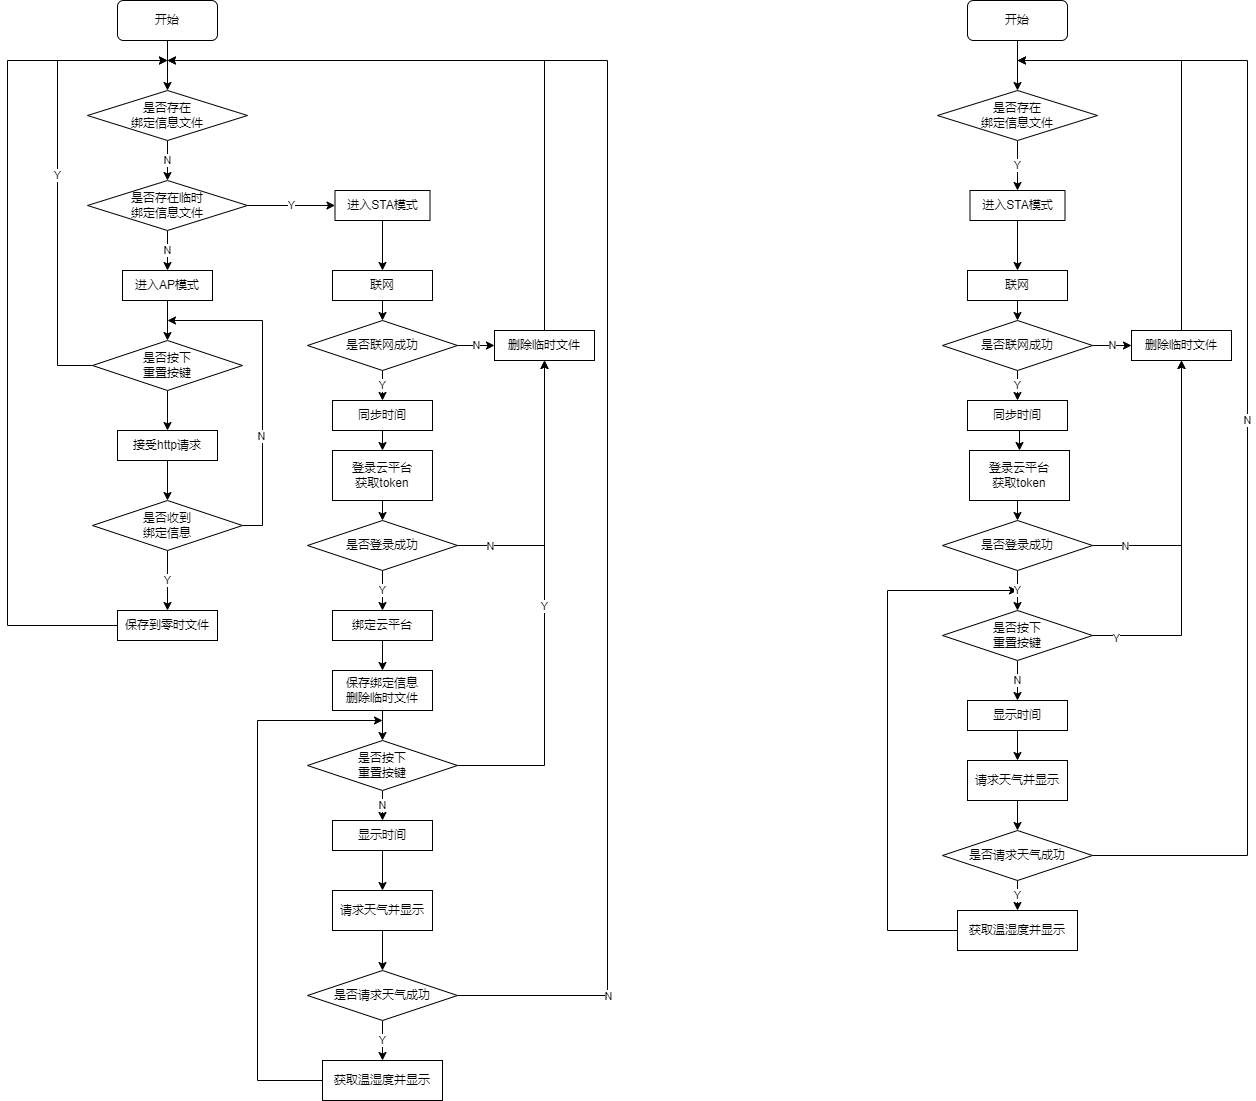

The diagram above was exported from draw.io. Its source (the exported page's mxGraphModel, read from the mxfile embedded in the PNG):
<mxGraphModel dx="1422" dy="867" grid="1" gridSize="10" guides="1" tooltips="1" connect="1" arrows="1" fold="1" page="1" pageScale="1" pageWidth="827" pageHeight="1169" math="0" shadow="0">
  <root>
    <mxCell id="0" />
    <mxCell id="1" parent="0" />
    <mxCell id="17" style="edgeStyle=orthogonalEdgeStyle;rounded=0;orthogonalLoop=1;jettySize=auto;html=1;exitX=0.5;exitY=1;exitDx=0;exitDy=0;entryX=0.5;entryY=0;entryDx=0;entryDy=0;" parent="1" source="2" target="4" edge="1">
      <mxGeometry relative="1" as="geometry" />
    </mxCell>
    <mxCell id="2" value="开始" style="rounded=1;whiteSpace=wrap;html=1;" parent="1" vertex="1">
      <mxGeometry x="350" y="120" width="100" height="40" as="geometry" />
    </mxCell>
    <mxCell id="20" style="edgeStyle=orthogonalEdgeStyle;rounded=0;orthogonalLoop=1;jettySize=auto;html=1;exitX=0.5;exitY=1;exitDx=0;exitDy=0;entryX=0.5;entryY=0;entryDx=0;entryDy=0;" parent="1" source="3" target="7" edge="1">
      <mxGeometry relative="1" as="geometry" />
    </mxCell>
    <mxCell id="3" value="进入AP模式" style="rounded=0;whiteSpace=wrap;html=1;" parent="1" vertex="1">
      <mxGeometry x="355" y="390" width="90" height="30" as="geometry" />
    </mxCell>
    <mxCell id="55" value="N" style="edgeStyle=orthogonalEdgeStyle;rounded=0;orthogonalLoop=1;jettySize=auto;html=1;exitX=0.5;exitY=1;exitDx=0;exitDy=0;entryX=0.5;entryY=0;entryDx=0;entryDy=0;" parent="1" source="4" target="54" edge="1">
      <mxGeometry relative="1" as="geometry" />
    </mxCell>
    <mxCell id="4" value="是否存在&lt;br&gt;绑定信息文件" style="rhombus;whiteSpace=wrap;html=1;" parent="1" vertex="1">
      <mxGeometry x="320" y="210" width="160" height="50" as="geometry" />
    </mxCell>
    <mxCell id="22" style="edgeStyle=orthogonalEdgeStyle;rounded=0;orthogonalLoop=1;jettySize=auto;html=1;exitX=0.5;exitY=1;exitDx=0;exitDy=0;entryX=0.5;entryY=0;entryDx=0;entryDy=0;" parent="1" source="5" target="6" edge="1">
      <mxGeometry relative="1" as="geometry" />
    </mxCell>
    <mxCell id="5" value="接受http请求" style="rounded=0;whiteSpace=wrap;html=1;" parent="1" vertex="1">
      <mxGeometry x="350" y="550" width="100" height="30" as="geometry" />
    </mxCell>
    <mxCell id="24" value="Y" style="edgeStyle=orthogonalEdgeStyle;rounded=0;orthogonalLoop=1;jettySize=auto;html=1;exitX=0.5;exitY=1;exitDx=0;exitDy=0;entryX=0.5;entryY=0;entryDx=0;entryDy=0;" parent="1" source="6" target="49" edge="1">
      <mxGeometry relative="1" as="geometry" />
    </mxCell>
    <mxCell id="50" style="edgeStyle=orthogonalEdgeStyle;rounded=0;orthogonalLoop=1;jettySize=auto;html=1;exitX=1;exitY=0.5;exitDx=0;exitDy=0;" parent="1" source="6" edge="1">
      <mxGeometry relative="1" as="geometry">
        <mxPoint x="400" y="440" as="targetPoint" />
        <Array as="points">
          <mxPoint x="495" y="645" />
          <mxPoint x="495" y="440" />
        </Array>
      </mxGeometry>
    </mxCell>
    <mxCell id="51" value="N" style="edgeLabel;html=1;align=center;verticalAlign=middle;resizable=0;points=[];" parent="50" vertex="1" connectable="0">
      <mxGeometry x="-0.3125" y="2" relative="1" as="geometry">
        <mxPoint as="offset" />
      </mxGeometry>
    </mxCell>
    <mxCell id="6" value="是否收到&lt;br&gt;绑定信息" style="rhombus;whiteSpace=wrap;html=1;" parent="1" vertex="1">
      <mxGeometry x="325" y="620" width="150" height="50" as="geometry" />
    </mxCell>
    <mxCell id="21" style="edgeStyle=orthogonalEdgeStyle;rounded=0;orthogonalLoop=1;jettySize=auto;html=1;exitX=0.5;exitY=1;exitDx=0;exitDy=0;entryX=0.5;entryY=0;entryDx=0;entryDy=0;" parent="1" source="7" target="5" edge="1">
      <mxGeometry relative="1" as="geometry" />
    </mxCell>
    <mxCell id="48" value="Y" style="edgeStyle=orthogonalEdgeStyle;rounded=0;orthogonalLoop=1;jettySize=auto;html=1;exitX=0;exitY=0.5;exitDx=0;exitDy=0;" parent="1" source="7" edge="1">
      <mxGeometry relative="1" as="geometry">
        <Array as="points">
          <mxPoint x="290" y="485" />
          <mxPoint x="290" y="180" />
        </Array>
        <mxPoint x="400" y="180" as="targetPoint" />
      </mxGeometry>
    </mxCell>
    <mxCell id="7" value="是否按下&lt;br&gt;重置按键" style="rhombus;whiteSpace=wrap;html=1;" parent="1" vertex="1">
      <mxGeometry x="325" y="460" width="150" height="50" as="geometry" />
    </mxCell>
    <mxCell id="26" style="edgeStyle=orthogonalEdgeStyle;rounded=0;orthogonalLoop=1;jettySize=auto;html=1;exitX=0.5;exitY=1;exitDx=0;exitDy=0;entryX=0.5;entryY=0;entryDx=0;entryDy=0;" parent="1" source="8" target="25" edge="1">
      <mxGeometry relative="1" as="geometry" />
    </mxCell>
    <mxCell id="8" value="联网" style="rounded=0;whiteSpace=wrap;html=1;" parent="1" vertex="1">
      <mxGeometry x="565" y="390" width="100" height="30" as="geometry" />
    </mxCell>
    <mxCell id="36" style="edgeStyle=orthogonalEdgeStyle;rounded=0;orthogonalLoop=1;jettySize=auto;html=1;exitX=0.5;exitY=1;exitDx=0;exitDy=0;entryX=0.5;entryY=0;entryDx=0;entryDy=0;" parent="1" source="9" target="35" edge="1">
      <mxGeometry relative="1" as="geometry" />
    </mxCell>
    <mxCell id="9" value="登录云平台&lt;br&gt;获取token&lt;span style=&quot;color: rgba(0 , 0 , 0 , 0) ; font-family: monospace ; font-size: 0px&quot;&gt;%3CmxGraphModel%3E%3Croot%3E%3CmxCell%20id%3D%220%22%2F%3E%3CmxCell%20id%3D%221%22%20parent%3D%220%22%2F%3E%3CmxCell%20id%3D%222%22%20value%3D%22%E8%81%94%E7%BD%91%22%20style%3D%22rounded%3D0%3BwhiteSpace%3Dwrap%3Bhtml%3D1%3B%22%20vertex%3D%221%22%20parent%3D%221%22%3E%3CmxGeometry%20x%3D%22300%22%20y%3D%22770%22%20width%3D%22120%22%20height%3D%2260%22%20as%3D%22geometry%22%2F%3E%3C%2FmxCell%3E%3C%2Froot%3E%3C%2FmxGraphModel%3Eyuno&lt;/span&gt;" style="rounded=0;whiteSpace=wrap;html=1;" parent="1" vertex="1">
      <mxGeometry x="565" y="570" width="100" height="50" as="geometry" />
    </mxCell>
    <mxCell id="39" style="edgeStyle=orthogonalEdgeStyle;rounded=0;orthogonalLoop=1;jettySize=auto;html=1;exitX=0.5;exitY=1;exitDx=0;exitDy=0;entryX=0.5;entryY=0;entryDx=0;entryDy=0;" parent="1" source="10" target="11" edge="1">
      <mxGeometry relative="1" as="geometry" />
    </mxCell>
    <mxCell id="10" value="绑定云平台" style="rounded=0;whiteSpace=wrap;html=1;" parent="1" vertex="1">
      <mxGeometry x="565" y="730" width="100" height="30" as="geometry" />
    </mxCell>
    <mxCell id="62" style="edgeStyle=orthogonalEdgeStyle;rounded=0;orthogonalLoop=1;jettySize=auto;html=1;exitX=0.5;exitY=1;exitDx=0;exitDy=0;entryX=0.5;entryY=0;entryDx=0;entryDy=0;" parent="1" source="11" target="61" edge="1">
      <mxGeometry relative="1" as="geometry" />
    </mxCell>
    <mxCell id="11" value="保存绑定信息&lt;br&gt;删除临时文件" style="rounded=0;whiteSpace=wrap;html=1;" parent="1" vertex="1">
      <mxGeometry x="565" y="790" width="100" height="40" as="geometry" />
    </mxCell>
    <mxCell id="34" style="edgeStyle=orthogonalEdgeStyle;rounded=0;orthogonalLoop=1;jettySize=auto;html=1;exitX=0.5;exitY=1;exitDx=0;exitDy=0;entryX=0.5;entryY=0;entryDx=0;entryDy=0;" parent="1" source="13" target="9" edge="1">
      <mxGeometry relative="1" as="geometry" />
    </mxCell>
    <mxCell id="13" value="同步时间" style="rounded=0;whiteSpace=wrap;html=1;" parent="1" vertex="1">
      <mxGeometry x="565" y="520" width="100" height="30" as="geometry" />
    </mxCell>
    <mxCell id="41" style="edgeStyle=orthogonalEdgeStyle;rounded=0;orthogonalLoop=1;jettySize=auto;html=1;exitX=0.5;exitY=1;exitDx=0;exitDy=0;" parent="1" source="14" target="15" edge="1">
      <mxGeometry relative="1" as="geometry" />
    </mxCell>
    <mxCell id="14" value="显示时间" style="rounded=0;whiteSpace=wrap;html=1;" parent="1" vertex="1">
      <mxGeometry x="565" y="940" width="100" height="30" as="geometry" />
    </mxCell>
    <mxCell id="44" style="edgeStyle=orthogonalEdgeStyle;rounded=0;orthogonalLoop=1;jettySize=auto;html=1;exitX=0.5;exitY=1;exitDx=0;exitDy=0;" parent="1" source="15" target="43" edge="1">
      <mxGeometry relative="1" as="geometry" />
    </mxCell>
    <mxCell id="15" value="请求天气并显示" style="rounded=0;whiteSpace=wrap;html=1;" parent="1" vertex="1">
      <mxGeometry x="565" y="1010" width="100" height="40" as="geometry" />
    </mxCell>
    <mxCell id="73" style="edgeStyle=orthogonalEdgeStyle;rounded=0;orthogonalLoop=1;jettySize=auto;html=1;exitX=0;exitY=0.5;exitDx=0;exitDy=0;" parent="1" source="16" edge="1">
      <mxGeometry relative="1" as="geometry">
        <mxPoint x="615" y="840" as="targetPoint" />
        <Array as="points">
          <mxPoint x="490" y="1200" />
          <mxPoint x="490" y="840" />
        </Array>
      </mxGeometry>
    </mxCell>
    <mxCell id="16" value="获取温湿度并显示" style="rounded=0;whiteSpace=wrap;html=1;" parent="1" vertex="1">
      <mxGeometry x="555" y="1180" width="120" height="40" as="geometry" />
    </mxCell>
    <mxCell id="76" style="edgeStyle=orthogonalEdgeStyle;rounded=0;orthogonalLoop=1;jettySize=auto;html=1;exitX=0.5;exitY=1;exitDx=0;exitDy=0;entryX=0.5;entryY=0;entryDx=0;entryDy=0;" parent="1" source="19" target="8" edge="1">
      <mxGeometry relative="1" as="geometry" />
    </mxCell>
    <mxCell id="33" value="Y" style="edgeStyle=orthogonalEdgeStyle;rounded=0;orthogonalLoop=1;jettySize=auto;html=1;exitX=0.5;exitY=1;exitDx=0;exitDy=0;entryX=0.5;entryY=0;entryDx=0;entryDy=0;" parent="1" source="25" target="13" edge="1">
      <mxGeometry relative="1" as="geometry" />
    </mxCell>
    <mxCell id="58" value="N" style="edgeStyle=orthogonalEdgeStyle;rounded=0;orthogonalLoop=1;jettySize=auto;html=1;exitX=1;exitY=0.5;exitDx=0;exitDy=0;entryX=0;entryY=0.5;entryDx=0;entryDy=0;" parent="1" source="25" target="30" edge="1">
      <mxGeometry relative="1" as="geometry" />
    </mxCell>
    <mxCell id="25" value="是否联网成功" style="rhombus;whiteSpace=wrap;html=1;" parent="1" vertex="1">
      <mxGeometry x="540" y="440" width="150" height="50" as="geometry" />
    </mxCell>
    <mxCell id="59" style="edgeStyle=orthogonalEdgeStyle;rounded=0;orthogonalLoop=1;jettySize=auto;html=1;exitX=0.5;exitY=0;exitDx=0;exitDy=0;" parent="1" source="30" edge="1">
      <mxGeometry relative="1" as="geometry">
        <mxPoint x="400" y="180" as="targetPoint" />
        <Array as="points">
          <mxPoint x="777" y="180" />
        </Array>
      </mxGeometry>
    </mxCell>
    <mxCell id="30" value="删除临时文件" style="rounded=0;whiteSpace=wrap;html=1;" parent="1" vertex="1">
      <mxGeometry x="727" y="450" width="100" height="30" as="geometry" />
    </mxCell>
    <mxCell id="38" value="Y" style="edgeStyle=orthogonalEdgeStyle;rounded=0;orthogonalLoop=1;jettySize=auto;html=1;exitX=0.5;exitY=1;exitDx=0;exitDy=0;entryX=0.5;entryY=0;entryDx=0;entryDy=0;" parent="1" source="35" target="10" edge="1">
      <mxGeometry relative="1" as="geometry" />
    </mxCell>
    <mxCell id="69" style="edgeStyle=orthogonalEdgeStyle;rounded=0;orthogonalLoop=1;jettySize=auto;html=1;exitX=1;exitY=0.5;exitDx=0;exitDy=0;entryX=0.5;entryY=1;entryDx=0;entryDy=0;" parent="1" source="35" target="30" edge="1">
      <mxGeometry relative="1" as="geometry" />
    </mxCell>
    <mxCell id="70" value="N" style="edgeLabel;html=1;align=center;verticalAlign=middle;resizable=0;points=[];" parent="69" vertex="1" connectable="0">
      <mxGeometry x="-0.7647" relative="1" as="geometry">
        <mxPoint as="offset" />
      </mxGeometry>
    </mxCell>
    <mxCell id="35" value="是否登录成功" style="rhombus;whiteSpace=wrap;html=1;" parent="1" vertex="1">
      <mxGeometry x="540" y="640" width="150" height="50" as="geometry" />
    </mxCell>
    <mxCell id="46" value="Y" style="edgeStyle=orthogonalEdgeStyle;rounded=0;orthogonalLoop=1;jettySize=auto;html=1;exitX=0.5;exitY=1;exitDx=0;exitDy=0;entryX=0.5;entryY=0;entryDx=0;entryDy=0;" parent="1" source="43" target="16" edge="1">
      <mxGeometry relative="1" as="geometry" />
    </mxCell>
    <mxCell id="71" style="edgeStyle=orthogonalEdgeStyle;rounded=0;orthogonalLoop=1;jettySize=auto;html=1;exitX=1;exitY=0.5;exitDx=0;exitDy=0;" parent="1" source="43" edge="1">
      <mxGeometry relative="1" as="geometry">
        <mxPoint x="400" y="180" as="targetPoint" />
        <Array as="points">
          <mxPoint x="840" y="1115" />
          <mxPoint x="840" y="180" />
        </Array>
      </mxGeometry>
    </mxCell>
    <mxCell id="72" value="N" style="edgeLabel;html=1;align=center;verticalAlign=middle;resizable=0;points=[];" parent="71" vertex="1" connectable="0">
      <mxGeometry x="-0.8033" relative="1" as="geometry">
        <mxPoint as="offset" />
      </mxGeometry>
    </mxCell>
    <mxCell id="43" value="是否请求天气成功" style="rhombus;whiteSpace=wrap;html=1;" parent="1" vertex="1">
      <mxGeometry x="540" y="1090" width="150" height="50" as="geometry" />
    </mxCell>
    <mxCell id="53" style="edgeStyle=orthogonalEdgeStyle;rounded=0;orthogonalLoop=1;jettySize=auto;html=1;exitX=0;exitY=0.5;exitDx=0;exitDy=0;" parent="1" source="49" edge="1">
      <mxGeometry relative="1" as="geometry">
        <Array as="points">
          <mxPoint x="240" y="745" />
          <mxPoint x="240" y="180" />
        </Array>
        <mxPoint x="400" y="180" as="targetPoint" />
      </mxGeometry>
    </mxCell>
    <mxCell id="49" value="保存到零时文件" style="rounded=0;whiteSpace=wrap;html=1;" parent="1" vertex="1">
      <mxGeometry x="350" y="730" width="100" height="30" as="geometry" />
    </mxCell>
    <mxCell id="56" value="N" style="edgeStyle=orthogonalEdgeStyle;rounded=0;orthogonalLoop=1;jettySize=auto;html=1;exitX=0.5;exitY=1;exitDx=0;exitDy=0;entryX=0.5;entryY=0;entryDx=0;entryDy=0;" parent="1" source="54" target="3" edge="1">
      <mxGeometry relative="1" as="geometry" />
    </mxCell>
    <mxCell id="79" value="Y" style="edgeStyle=orthogonalEdgeStyle;rounded=0;orthogonalLoop=1;jettySize=auto;html=1;exitX=1;exitY=0.5;exitDx=0;exitDy=0;entryX=0;entryY=0.5;entryDx=0;entryDy=0;" parent="1" source="54" target="19" edge="1">
      <mxGeometry relative="1" as="geometry" />
    </mxCell>
    <mxCell id="54" value="是否存在临时&lt;br&gt;绑定信息文件" style="rhombus;whiteSpace=wrap;html=1;" parent="1" vertex="1">
      <mxGeometry x="320" y="300" width="160" height="50" as="geometry" />
    </mxCell>
    <mxCell id="63" value="N" style="edgeStyle=orthogonalEdgeStyle;rounded=0;orthogonalLoop=1;jettySize=auto;html=1;exitX=0.5;exitY=1;exitDx=0;exitDy=0;entryX=0.5;entryY=0;entryDx=0;entryDy=0;" parent="1" source="61" target="14" edge="1">
      <mxGeometry relative="1" as="geometry" />
    </mxCell>
    <mxCell id="64" value="Y" style="edgeStyle=orthogonalEdgeStyle;rounded=0;orthogonalLoop=1;jettySize=auto;html=1;exitX=1;exitY=0.5;exitDx=0;exitDy=0;entryX=0.5;entryY=1;entryDx=0;entryDy=0;" parent="1" source="61" target="30" edge="1">
      <mxGeometry relative="1" as="geometry" />
    </mxCell>
    <mxCell id="61" value="是否按下&lt;br&gt;重置按键" style="rhombus;whiteSpace=wrap;html=1;" parent="1" vertex="1">
      <mxGeometry x="540" y="860" width="150" height="50" as="geometry" />
    </mxCell>
    <mxCell id="19" value="进入STA模式" style="rounded=0;whiteSpace=wrap;html=1;" parent="1" vertex="1">
      <mxGeometry x="567.5" y="310" width="95" height="30" as="geometry" />
    </mxCell>
    <mxCell id="82" style="edgeStyle=orthogonalEdgeStyle;rounded=0;orthogonalLoop=1;jettySize=auto;html=1;exitX=0.5;exitY=1;exitDx=0;exitDy=0;entryX=0.5;entryY=0;entryDx=0;entryDy=0;" parent="1" source="80" target="81" edge="1">
      <mxGeometry relative="1" as="geometry" />
    </mxCell>
    <mxCell id="80" value="开始" style="rounded=1;whiteSpace=wrap;html=1;" parent="1" vertex="1">
      <mxGeometry x="1200" y="120" width="100" height="40" as="geometry" />
    </mxCell>
    <mxCell id="84" value="Y" style="edgeStyle=orthogonalEdgeStyle;rounded=0;orthogonalLoop=1;jettySize=auto;html=1;exitX=0.5;exitY=1;exitDx=0;exitDy=0;entryX=0.5;entryY=0;entryDx=0;entryDy=0;" parent="1" source="81" target="83" edge="1">
      <mxGeometry relative="1" as="geometry" />
    </mxCell>
    <mxCell id="81" value="是否存在&lt;br&gt;绑定信息文件" style="rhombus;whiteSpace=wrap;html=1;" parent="1" vertex="1">
      <mxGeometry x="1170" y="210" width="160" height="50" as="geometry" />
    </mxCell>
    <mxCell id="115" style="edgeStyle=orthogonalEdgeStyle;rounded=0;orthogonalLoop=1;jettySize=auto;html=1;exitX=0.5;exitY=1;exitDx=0;exitDy=0;entryX=0.5;entryY=0;entryDx=0;entryDy=0;" parent="1" source="83" target="87" edge="1">
      <mxGeometry relative="1" as="geometry" />
    </mxCell>
    <mxCell id="83" value="进入STA模式" style="rounded=0;whiteSpace=wrap;html=1;" parent="1" vertex="1">
      <mxGeometry x="1202.5" y="310" width="95" height="30" as="geometry" />
    </mxCell>
    <mxCell id="86" style="edgeStyle=orthogonalEdgeStyle;rounded=0;orthogonalLoop=1;jettySize=auto;html=1;exitX=0.5;exitY=1;exitDx=0;exitDy=0;entryX=0.5;entryY=0;entryDx=0;entryDy=0;" parent="1" source="87" target="103" edge="1">
      <mxGeometry relative="1" as="geometry" />
    </mxCell>
    <mxCell id="87" value="联网" style="rounded=0;whiteSpace=wrap;html=1;" parent="1" vertex="1">
      <mxGeometry x="1200" y="390" width="100" height="30" as="geometry" />
    </mxCell>
    <mxCell id="88" style="edgeStyle=orthogonalEdgeStyle;rounded=0;orthogonalLoop=1;jettySize=auto;html=1;exitX=0.5;exitY=1;exitDx=0;exitDy=0;entryX=0.5;entryY=0;entryDx=0;entryDy=0;" parent="1" source="89" target="108" edge="1">
      <mxGeometry relative="1" as="geometry" />
    </mxCell>
    <mxCell id="89" value="登录云平台&lt;br&gt;获取token&lt;span style=&quot;color: rgba(0 , 0 , 0 , 0) ; font-family: monospace ; font-size: 0px&quot;&gt;%3CmxGraphModel%3E%3Croot%3E%3CmxCell%20id%3D%220%22%2F%3E%3CmxCell%20id%3D%221%22%20parent%3D%220%22%2F%3E%3CmxCell%20id%3D%222%22%20value%3D%22%E8%81%94%E7%BD%91%22%20style%3D%22rounded%3D0%3BwhiteSpace%3Dwrap%3Bhtml%3D1%3B%22%20vertex%3D%221%22%20parent%3D%221%22%3E%3CmxGeometry%20x%3D%22300%22%20y%3D%22770%22%20width%3D%22120%22%20height%3D%2260%22%20as%3D%22geometry%22%2F%3E%3C%2FmxCell%3E%3C%2Froot%3E%3C%2FmxGraphModel%3Eyuno&lt;/span&gt;" style="rounded=0;whiteSpace=wrap;html=1;" parent="1" vertex="1">
      <mxGeometry x="1202" y="570" width="100" height="50" as="geometry" />
    </mxCell>
    <mxCell id="94" style="edgeStyle=orthogonalEdgeStyle;rounded=0;orthogonalLoop=1;jettySize=auto;html=1;exitX=0.5;exitY=1;exitDx=0;exitDy=0;entryX=0.5;entryY=0;entryDx=0;entryDy=0;" parent="1" source="95" target="89" edge="1">
      <mxGeometry relative="1" as="geometry" />
    </mxCell>
    <mxCell id="95" value="同步时间" style="rounded=0;whiteSpace=wrap;html=1;" parent="1" vertex="1">
      <mxGeometry x="1200" y="520" width="100" height="30" as="geometry" />
    </mxCell>
    <mxCell id="96" style="edgeStyle=orthogonalEdgeStyle;rounded=0;orthogonalLoop=1;jettySize=auto;html=1;exitX=0.5;exitY=1;exitDx=0;exitDy=0;" parent="1" source="97" target="99" edge="1">
      <mxGeometry relative="1" as="geometry" />
    </mxCell>
    <mxCell id="97" value="显示时间" style="rounded=0;whiteSpace=wrap;html=1;" parent="1" vertex="1">
      <mxGeometry x="1200" y="820" width="100" height="30" as="geometry" />
    </mxCell>
    <mxCell id="98" style="edgeStyle=orthogonalEdgeStyle;rounded=0;orthogonalLoop=1;jettySize=auto;html=1;exitX=0.5;exitY=1;exitDx=0;exitDy=0;" parent="1" source="99" target="111" edge="1">
      <mxGeometry relative="1" as="geometry" />
    </mxCell>
    <mxCell id="99" value="请求天气并显示" style="rounded=0;whiteSpace=wrap;html=1;" parent="1" vertex="1">
      <mxGeometry x="1200" y="880" width="100" height="40" as="geometry" />
    </mxCell>
    <mxCell id="119" style="edgeStyle=orthogonalEdgeStyle;rounded=0;orthogonalLoop=1;jettySize=auto;html=1;exitX=0;exitY=0.5;exitDx=0;exitDy=0;" parent="1" source="100" edge="1">
      <mxGeometry relative="1" as="geometry">
        <mxPoint x="1250" y="710" as="targetPoint" />
        <Array as="points">
          <mxPoint x="1120" y="1050" />
          <mxPoint x="1120" y="710" />
        </Array>
      </mxGeometry>
    </mxCell>
    <mxCell id="100" value="获取温湿度并显示" style="rounded=0;whiteSpace=wrap;html=1;" parent="1" vertex="1">
      <mxGeometry x="1190" y="1030" width="120" height="40" as="geometry" />
    </mxCell>
    <mxCell id="101" value="Y" style="edgeStyle=orthogonalEdgeStyle;rounded=0;orthogonalLoop=1;jettySize=auto;html=1;exitX=0.5;exitY=1;exitDx=0;exitDy=0;entryX=0.5;entryY=0;entryDx=0;entryDy=0;" parent="1" source="103" target="95" edge="1">
      <mxGeometry relative="1" as="geometry" />
    </mxCell>
    <mxCell id="102" value="N" style="edgeStyle=orthogonalEdgeStyle;rounded=0;orthogonalLoop=1;jettySize=auto;html=1;exitX=1;exitY=0.5;exitDx=0;exitDy=0;entryX=0;entryY=0.5;entryDx=0;entryDy=0;" parent="1" source="103" target="104" edge="1">
      <mxGeometry relative="1" as="geometry" />
    </mxCell>
    <mxCell id="103" value="是否联网成功" style="rhombus;whiteSpace=wrap;html=1;" parent="1" vertex="1">
      <mxGeometry x="1175" y="440" width="150" height="50" as="geometry" />
    </mxCell>
    <mxCell id="116" style="edgeStyle=orthogonalEdgeStyle;rounded=0;orthogonalLoop=1;jettySize=auto;html=1;exitX=0.5;exitY=0;exitDx=0;exitDy=0;" parent="1" source="104" edge="1">
      <mxGeometry relative="1" as="geometry">
        <mxPoint x="1250" y="180" as="targetPoint" />
        <Array as="points">
          <mxPoint x="1414" y="180" />
        </Array>
      </mxGeometry>
    </mxCell>
    <mxCell id="104" value="删除临时文件" style="rounded=0;whiteSpace=wrap;html=1;" parent="1" vertex="1">
      <mxGeometry x="1364" y="450" width="100" height="30" as="geometry" />
    </mxCell>
    <mxCell id="105" value="Y" style="edgeStyle=orthogonalEdgeStyle;rounded=0;orthogonalLoop=1;jettySize=auto;html=1;exitX=0.5;exitY=1;exitDx=0;exitDy=0;entryX=0.5;entryY=0;entryDx=0;entryDy=0;" parent="1" source="108" target="114" edge="1">
      <mxGeometry relative="1" as="geometry">
        <mxPoint x="1252" y="730" as="targetPoint" />
      </mxGeometry>
    </mxCell>
    <mxCell id="106" style="edgeStyle=orthogonalEdgeStyle;rounded=0;orthogonalLoop=1;jettySize=auto;html=1;exitX=1;exitY=0.5;exitDx=0;exitDy=0;entryX=0.5;entryY=1;entryDx=0;entryDy=0;" parent="1" source="108" target="104" edge="1">
      <mxGeometry relative="1" as="geometry" />
    </mxCell>
    <mxCell id="107" value="N" style="edgeLabel;html=1;align=center;verticalAlign=middle;resizable=0;points=[];" parent="106" vertex="1" connectable="0">
      <mxGeometry x="-0.7647" relative="1" as="geometry">
        <mxPoint as="offset" />
      </mxGeometry>
    </mxCell>
    <mxCell id="108" value="是否登录成功" style="rhombus;whiteSpace=wrap;html=1;" parent="1" vertex="1">
      <mxGeometry x="1175" y="640" width="150" height="50" as="geometry" />
    </mxCell>
    <mxCell id="109" value="Y" style="edgeStyle=orthogonalEdgeStyle;rounded=0;orthogonalLoop=1;jettySize=auto;html=1;exitX=0.5;exitY=1;exitDx=0;exitDy=0;entryX=0.5;entryY=0;entryDx=0;entryDy=0;" parent="1" source="111" target="100" edge="1">
      <mxGeometry relative="1" as="geometry" />
    </mxCell>
    <mxCell id="120" value="N" style="edgeStyle=orthogonalEdgeStyle;rounded=0;orthogonalLoop=1;jettySize=auto;html=1;exitX=1;exitY=0.5;exitDx=0;exitDy=0;" parent="1" source="111" edge="1">
      <mxGeometry relative="1" as="geometry">
        <mxPoint x="1250" y="180" as="targetPoint" />
        <Array as="points">
          <mxPoint x="1480" y="975" />
          <mxPoint x="1480" y="180" />
        </Array>
      </mxGeometry>
    </mxCell>
    <mxCell id="111" value="是否请求天气成功" style="rhombus;whiteSpace=wrap;html=1;" parent="1" vertex="1">
      <mxGeometry x="1175" y="950" width="150" height="50" as="geometry" />
    </mxCell>
    <mxCell id="112" value="N" style="edgeStyle=orthogonalEdgeStyle;rounded=0;orthogonalLoop=1;jettySize=auto;html=1;exitX=0.5;exitY=1;exitDx=0;exitDy=0;entryX=0.5;entryY=0;entryDx=0;entryDy=0;" parent="1" source="114" target="97" edge="1">
      <mxGeometry relative="1" as="geometry" />
    </mxCell>
    <mxCell id="117" style="edgeStyle=orthogonalEdgeStyle;rounded=0;orthogonalLoop=1;jettySize=auto;html=1;exitX=1;exitY=0.5;exitDx=0;exitDy=0;entryX=0.5;entryY=1;entryDx=0;entryDy=0;" parent="1" source="114" target="104" edge="1">
      <mxGeometry relative="1" as="geometry" />
    </mxCell>
    <mxCell id="118" value="Y" style="edgeLabel;html=1;align=center;verticalAlign=middle;resizable=0;points=[];" parent="117" vertex="1" connectable="0">
      <mxGeometry x="-0.8755" y="-2" relative="1" as="geometry">
        <mxPoint as="offset" />
      </mxGeometry>
    </mxCell>
    <mxCell id="114" value="是否按下&lt;br&gt;重置按键" style="rhombus;whiteSpace=wrap;html=1;" parent="1" vertex="1">
      <mxGeometry x="1175" y="730" width="150" height="50" as="geometry" />
    </mxCell>
  </root>
</mxGraphModel>